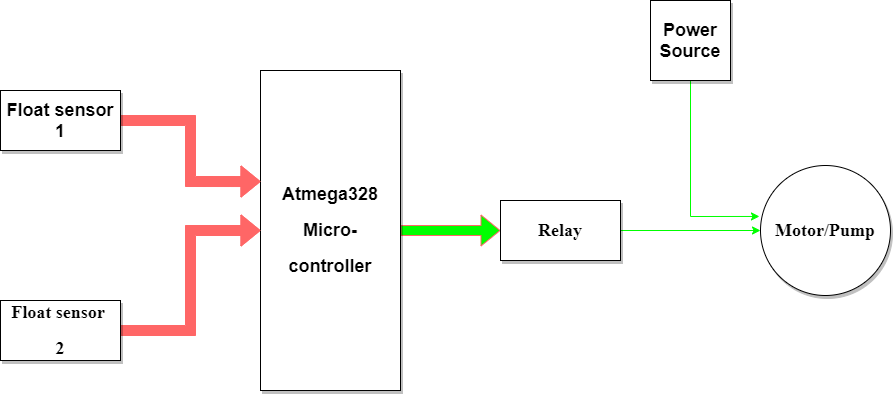

The diagram above was exported from draw.io. Its source (the exported page's mxGraphModel, read from the mxfile embedded in the PNG):
<mxGraphModel dx="1108" dy="510" grid="1" gridSize="10" guides="1" tooltips="1" connect="1" arrows="1" fold="1" page="1" pageScale="1" pageWidth="850" pageHeight="1100" math="0" shadow="0">
  <root>
    <mxCell id="0" />
    <mxCell id="1" parent="0" />
    <mxCell id="Jzun_cdnDm0CzAejDsfe-11" style="edgeStyle=orthogonalEdgeStyle;shape=flexArrow;rounded=0;orthogonalLoop=1;jettySize=auto;html=1;strokeColor=#FF6666;fillColor=#00FF00;" edge="1" parent="1" source="Jzun_cdnDm0CzAejDsfe-1" target="Jzun_cdnDm0CzAejDsfe-10">
      <mxGeometry relative="1" as="geometry" />
    </mxCell>
    <mxCell id="Jzun_cdnDm0CzAejDsfe-1" value="&lt;h2&gt;Atmega328&lt;/h2&gt;&lt;h2&gt;Micro-&lt;/h2&gt;&lt;h2&gt;controller&lt;/h2&gt;" style="rounded=0;whiteSpace=wrap;html=1;shadow=1;" vertex="1" parent="1">
      <mxGeometry x="380" y="120" width="140" height="320" as="geometry" />
    </mxCell>
    <mxCell id="Jzun_cdnDm0CzAejDsfe-8" style="edgeStyle=orthogonalEdgeStyle;shape=flexArrow;rounded=0;orthogonalLoop=1;jettySize=auto;html=1;entryX=0;entryY=0.347;entryDx=0;entryDy=0;entryPerimeter=0;strokeColor=#FF6666;fillColor=#FF6666;" edge="1" parent="1" source="Jzun_cdnDm0CzAejDsfe-5" target="Jzun_cdnDm0CzAejDsfe-1">
      <mxGeometry relative="1" as="geometry" />
    </mxCell>
    <mxCell id="Jzun_cdnDm0CzAejDsfe-5" value="&lt;h2&gt;Float sensor 1&lt;/h2&gt;" style="rounded=0;whiteSpace=wrap;html=1;shadow=1;" vertex="1" parent="1">
      <mxGeometry x="120" y="140" width="120" height="60" as="geometry" />
    </mxCell>
    <mxCell id="Jzun_cdnDm0CzAejDsfe-9" style="edgeStyle=orthogonalEdgeStyle;shape=flexArrow;rounded=0;orthogonalLoop=1;jettySize=auto;html=1;entryX=0;entryY=0.5;entryDx=0;entryDy=0;strokeColor=#FF6666;fillColor=#FF6666;" edge="1" parent="1" source="Jzun_cdnDm0CzAejDsfe-6" target="Jzun_cdnDm0CzAejDsfe-1">
      <mxGeometry relative="1" as="geometry" />
    </mxCell>
    <mxCell id="Jzun_cdnDm0CzAejDsfe-6" value="&lt;h2&gt;&lt;font face=&quot;Times New Roman&quot;&gt;Float sensor&amp;nbsp;&lt;/font&gt;&lt;/h2&gt;&lt;h2&gt;&lt;font face=&quot;Times New Roman&quot;&gt;2&lt;/font&gt;&lt;/h2&gt;" style="rounded=0;whiteSpace=wrap;html=1;shadow=1;" vertex="1" parent="1">
      <mxGeometry x="120" y="350" width="120" height="60" as="geometry" />
    </mxCell>
    <mxCell id="Jzun_cdnDm0CzAejDsfe-15" style="edgeStyle=orthogonalEdgeStyle;rounded=0;orthogonalLoop=1;jettySize=auto;html=1;entryX=0;entryY=0.5;entryDx=0;entryDy=0;strokeColor=#00FF00;fillColor=#FF6666;" edge="1" parent="1" source="Jzun_cdnDm0CzAejDsfe-10" target="Jzun_cdnDm0CzAejDsfe-14">
      <mxGeometry relative="1" as="geometry" />
    </mxCell>
    <mxCell id="Jzun_cdnDm0CzAejDsfe-10" value="&lt;h2&gt;&lt;font face=&quot;Times New Roman&quot;&gt;Relay&lt;/font&gt;&lt;/h2&gt;" style="rounded=0;whiteSpace=wrap;html=1;shadow=1;" vertex="1" parent="1">
      <mxGeometry x="620" y="250" width="120" height="60" as="geometry" />
    </mxCell>
    <mxCell id="Jzun_cdnDm0CzAejDsfe-14" value="&lt;h2&gt;&lt;font face=&quot;Times New Roman&quot;&gt;Motor/Pump&lt;/font&gt;&lt;/h2&gt;" style="ellipse;whiteSpace=wrap;html=1;aspect=fixed;shadow=1;" vertex="1" parent="1">
      <mxGeometry x="880" y="215" width="130" height="130" as="geometry" />
    </mxCell>
    <mxCell id="Jzun_cdnDm0CzAejDsfe-17" style="edgeStyle=orthogonalEdgeStyle;rounded=0;orthogonalLoop=1;jettySize=auto;html=1;exitX=0.5;exitY=1;exitDx=0;exitDy=0;entryX=-0.008;entryY=0.392;entryDx=0;entryDy=0;entryPerimeter=0;strokeColor=#00FF00;fillColor=#FF6666;" edge="1" parent="1" source="Jzun_cdnDm0CzAejDsfe-16" target="Jzun_cdnDm0CzAejDsfe-14">
      <mxGeometry relative="1" as="geometry" />
    </mxCell>
    <mxCell id="Jzun_cdnDm0CzAejDsfe-16" value="&lt;h2&gt;Power Source&lt;/h2&gt;" style="whiteSpace=wrap;html=1;aspect=fixed;shadow=1;" vertex="1" parent="1">
      <mxGeometry x="770" y="50" width="80" height="80" as="geometry" />
    </mxCell>
  </root>
</mxGraphModel>